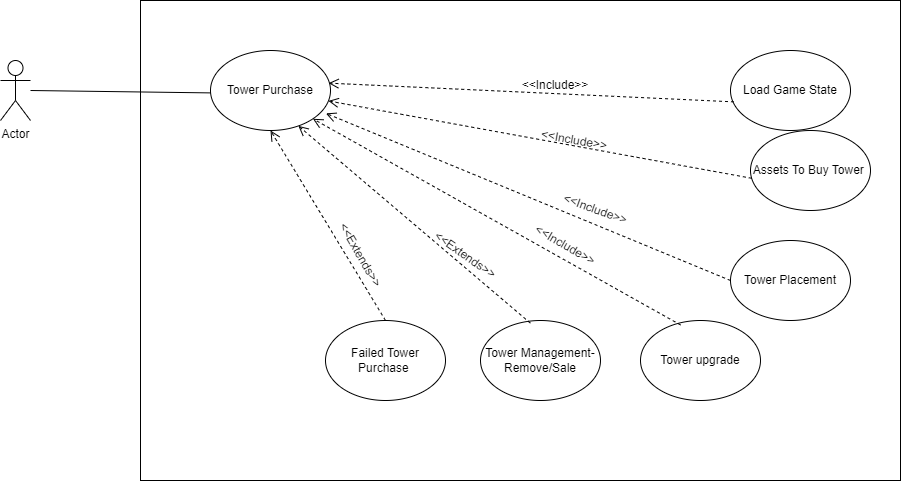

The diagram above was exported from draw.io. Its source (the exported page's mxGraphModel, read from the mxfile embedded in the PNG):
<mxGraphModel dx="1167" dy="580" grid="1" gridSize="10" guides="1" tooltips="1" connect="1" arrows="1" fold="1" page="1" pageScale="1" pageWidth="850" pageHeight="1100" math="0" shadow="0">
  <root>
    <mxCell id="0" />
    <mxCell id="1" parent="0" />
    <mxCell id="BCNg-zIE6HR8KGbX3T3S-1" value="" style="rounded=0;whiteSpace=wrap;html=1;" parent="1" vertex="1">
      <mxGeometry x="180" y="60" width="760" height="480" as="geometry" />
    </mxCell>
    <mxCell id="BCNg-zIE6HR8KGbX3T3S-2" value="Actor" style="shape=umlActor;verticalLabelPosition=bottom;verticalAlign=top;html=1;outlineConnect=0;" parent="1" vertex="1">
      <mxGeometry x="40" y="120" width="30" height="60" as="geometry" />
    </mxCell>
    <mxCell id="BCNg-zIE6HR8KGbX3T3S-4" value="Tower Purchase" style="ellipse;whiteSpace=wrap;html=1;" parent="1" vertex="1">
      <mxGeometry x="250" y="110" width="120" height="80" as="geometry" />
    </mxCell>
    <mxCell id="BCNg-zIE6HR8KGbX3T3S-7" value="" style="endArrow=none;html=1;rounded=0;entryX=0.003;entryY=0.53;entryDx=0;entryDy=0;entryPerimeter=0;" parent="1" target="BCNg-zIE6HR8KGbX3T3S-4" edge="1">
      <mxGeometry width="50" height="50" relative="1" as="geometry">
        <mxPoint x="70" y="150" as="sourcePoint" />
        <mxPoint x="250" y="150" as="targetPoint" />
      </mxGeometry>
    </mxCell>
    <mxCell id="BCNg-zIE6HR8KGbX3T3S-11" value="Failed Tower Purchase&amp;nbsp;" style="ellipse;whiteSpace=wrap;html=1;" parent="1" vertex="1">
      <mxGeometry x="365" y="380" width="120" height="80" as="geometry" />
    </mxCell>
    <mxCell id="BCNg-zIE6HR8KGbX3T3S-12" value="Tower Management- Remove/Sale" style="ellipse;whiteSpace=wrap;html=1;" parent="1" vertex="1">
      <mxGeometry x="520" y="380" width="120" height="80" as="geometry" />
    </mxCell>
    <mxCell id="BCNg-zIE6HR8KGbX3T3S-13" value="Load Game State" style="ellipse;whiteSpace=wrap;html=1;" parent="1" vertex="1">
      <mxGeometry x="770" y="110" width="120" height="80" as="geometry" />
    </mxCell>
    <mxCell id="BCNg-zIE6HR8KGbX3T3S-16" value="Assets To Buy Tower&amp;nbsp;" style="ellipse;whiteSpace=wrap;html=1;" parent="1" vertex="1">
      <mxGeometry x="790" y="190" width="120" height="80" as="geometry" />
    </mxCell>
    <mxCell id="BCNg-zIE6HR8KGbX3T3S-18" value="Tower Placement" style="ellipse;whiteSpace=wrap;html=1;" parent="1" vertex="1">
      <mxGeometry x="770" y="300" width="120" height="80" as="geometry" />
    </mxCell>
    <mxCell id="BCNg-zIE6HR8KGbX3T3S-20" value="Tower upgrade" style="ellipse;whiteSpace=wrap;html=1;" parent="1" vertex="1">
      <mxGeometry x="680" y="380" width="120" height="80" as="geometry" />
    </mxCell>
    <mxCell id="BCNg-zIE6HR8KGbX3T3S-33" value="&amp;lt;&amp;lt;Include&amp;gt;&amp;gt;" style="text;html=1;align=center;verticalAlign=middle;whiteSpace=wrap;rounded=0;rotation=10;" parent="1" vertex="1">
      <mxGeometry x="579.12" y="189.92" width="70" height="19.92" as="geometry" />
    </mxCell>
    <mxCell id="BCNg-zIE6HR8KGbX3T3S-34" value="&amp;lt;&amp;lt;Include&amp;gt;&amp;gt;" style="text;html=1;align=center;verticalAlign=middle;whiteSpace=wrap;rounded=0;rotation=0;" parent="1" vertex="1">
      <mxGeometry x="560" y="140" width="70" height="10" as="geometry" />
    </mxCell>
    <mxCell id="BCNg-zIE6HR8KGbX3T3S-36" value="&amp;lt;&amp;lt;Include&amp;gt;&amp;gt;" style="text;html=1;align=center;verticalAlign=middle;whiteSpace=wrap;rounded=0;rotation=20;" parent="1" vertex="1">
      <mxGeometry x="594.77" y="259.68" width="80" height="19.4" as="geometry" />
    </mxCell>
    <mxCell id="BCNg-zIE6HR8KGbX3T3S-37" value="&amp;lt;&amp;lt;Include&amp;gt;&amp;gt;" style="text;html=1;align=center;verticalAlign=middle;whiteSpace=wrap;rounded=0;rotation=30;" parent="1" vertex="1">
      <mxGeometry x="570" y="300" width="70" height="10" as="geometry" />
    </mxCell>
    <mxCell id="BCNg-zIE6HR8KGbX3T3S-46" value="&amp;lt;&amp;lt;Extends&amp;gt;&amp;gt;" style="text;html=1;align=center;verticalAlign=middle;whiteSpace=wrap;rounded=0;rotation=35;" parent="1" vertex="1">
      <mxGeometry x="470" y="310" width="70" height="10" as="geometry" />
    </mxCell>
    <mxCell id="BCNg-zIE6HR8KGbX3T3S-57" value="&amp;lt;&amp;lt;Extends&lt;span style=&quot;background-color: initial;&quot;&gt;&amp;gt;&amp;gt;&lt;/span&gt;" style="text;html=1;align=center;verticalAlign=middle;whiteSpace=wrap;rounded=0;fontFamily=Helvetica;fontSize=12;fontColor=default;rotation=60;" parent="1" vertex="1">
      <mxGeometry x="370" y="300" width="60" height="30" as="geometry" />
    </mxCell>
    <mxCell id="OWXzO6JDmoHr51qguz59-3" value="" style="html=1;verticalAlign=bottom;endArrow=open;dashed=1;endSize=8;curved=0;rounded=0;entryX=0.984;entryY=0.408;entryDx=0;entryDy=0;entryPerimeter=0;exitX=0.029;exitY=0.642;exitDx=0;exitDy=0;exitPerimeter=0;" edge="1" parent="1" source="BCNg-zIE6HR8KGbX3T3S-13" target="BCNg-zIE6HR8KGbX3T3S-4">
      <mxGeometry relative="1" as="geometry">
        <mxPoint x="590" y="280" as="sourcePoint" />
        <mxPoint x="510" y="280" as="targetPoint" />
      </mxGeometry>
    </mxCell>
    <mxCell id="OWXzO6JDmoHr51qguz59-4" value="" style="html=1;verticalAlign=bottom;endArrow=open;dashed=1;endSize=8;curved=0;rounded=0;exitX=0.01;exitY=0.597;exitDx=0;exitDy=0;exitPerimeter=0;" edge="1" parent="1" source="BCNg-zIE6HR8KGbX3T3S-16" target="BCNg-zIE6HR8KGbX3T3S-4">
      <mxGeometry relative="1" as="geometry">
        <mxPoint x="790" y="170" as="sourcePoint" />
        <mxPoint x="378" y="153" as="targetPoint" />
      </mxGeometry>
    </mxCell>
    <mxCell id="OWXzO6JDmoHr51qguz59-7" value="" style="html=1;verticalAlign=bottom;endArrow=open;dashed=1;endSize=8;curved=0;rounded=0;exitX=0;exitY=0.5;exitDx=0;exitDy=0;entryX=0.962;entryY=0.786;entryDx=0;entryDy=0;entryPerimeter=0;" edge="1" parent="1" source="BCNg-zIE6HR8KGbX3T3S-18" target="BCNg-zIE6HR8KGbX3T3S-4">
      <mxGeometry relative="1" as="geometry">
        <mxPoint x="810" y="250" as="sourcePoint" />
        <mxPoint x="378" y="171" as="targetPoint" />
      </mxGeometry>
    </mxCell>
    <mxCell id="OWXzO6JDmoHr51qguz59-11" value="" style="html=1;verticalAlign=bottom;endArrow=open;dashed=1;endSize=8;curved=0;rounded=0;exitX=0.334;exitY=0.056;exitDx=0;exitDy=0;entryX=1;entryY=1;entryDx=0;entryDy=0;exitPerimeter=0;" edge="1" parent="1" source="BCNg-zIE6HR8KGbX3T3S-20" target="BCNg-zIE6HR8KGbX3T3S-4">
      <mxGeometry relative="1" as="geometry">
        <mxPoint x="780" y="350" as="sourcePoint" />
        <mxPoint x="375" y="183" as="targetPoint" />
      </mxGeometry>
    </mxCell>
    <mxCell id="OWXzO6JDmoHr51qguz59-12" value="" style="html=1;verticalAlign=bottom;endArrow=open;dashed=1;endSize=8;curved=0;rounded=0;exitX=0.416;exitY=0.033;exitDx=0;exitDy=0;entryX=0.732;entryY=0.942;entryDx=0;entryDy=0;entryPerimeter=0;exitPerimeter=0;" edge="1" parent="1" source="BCNg-zIE6HR8KGbX3T3S-12" target="BCNg-zIE6HR8KGbX3T3S-4">
      <mxGeometry relative="1" as="geometry">
        <mxPoint x="740" y="400" as="sourcePoint" />
        <mxPoint x="362" y="188" as="targetPoint" />
      </mxGeometry>
    </mxCell>
    <mxCell id="OWXzO6JDmoHr51qguz59-13" value="" style="html=1;verticalAlign=bottom;endArrow=open;dashed=1;endSize=8;curved=0;rounded=0;entryX=0.5;entryY=1;entryDx=0;entryDy=0;exitX=0.5;exitY=0;exitDx=0;exitDy=0;" edge="1" parent="1" source="BCNg-zIE6HR8KGbX3T3S-11" target="BCNg-zIE6HR8KGbX3T3S-4">
      <mxGeometry relative="1" as="geometry">
        <mxPoint x="590" y="390" as="sourcePoint" />
        <mxPoint x="348" y="195" as="targetPoint" />
      </mxGeometry>
    </mxCell>
  </root>
</mxGraphModel>